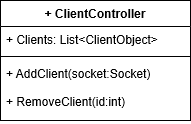

The diagram above was exported from draw.io. Its source (the exported page's mxGraphModel, read from the mxfile embedded in the PNG):
<mxGraphModel grid="1" dx="372" dy="511" gridSize="10" guides="1" tooltips="1" connect="1" arrows="1" fold="1" page="1" pageScale="1" pageWidth="827" pageHeight="1169" math="0" shadow="0">
  <root>
    <mxCell id="0" />
    <mxCell id="1" parent="0" />
    <mxCell id="E-eFvgr7Lf1epvpGu7v7-1" value="+ ClientController" parent="1" style="swimlane;fontStyle=1;align=center;verticalAlign=top;childLayout=stackLayout;horizontal=1;startSize=26;horizontalStack=0;resizeParent=1;resizeParentMax=0;resizeLast=0;collapsible=1;marginBottom=0;" vertex="1">
      <mxGeometry as="geometry" y="80" x="280" height="120" width="190" />
    </mxCell>
    <mxCell id="E-eFvgr7Lf1epvpGu7v7-2" value="+ Clients: List&lt;ClientObject&gt;" parent="E-eFvgr7Lf1epvpGu7v7-1" style="text;strokeColor=none;fillColor=none;align=left;verticalAlign=top;spacingLeft=4;spacingRight=4;overflow=hidden;rotatable=0;points=[[0,0.5],[1,0.5]];portConstraint=eastwest;" vertex="1">
      <mxGeometry as="geometry" y="26" height="26" width="190" />
    </mxCell>
    <mxCell id="E-eFvgr7Lf1epvpGu7v7-3" value="" parent="E-eFvgr7Lf1epvpGu7v7-1" style="line;strokeWidth=1;fillColor=none;align=left;verticalAlign=middle;spacingTop=-1;spacingLeft=3;spacingRight=3;rotatable=0;labelPosition=right;points=[];portConstraint=eastwest;" vertex="1">
      <mxGeometry as="geometry" y="52" height="8" width="190" />
    </mxCell>
    <mxCell id="E-eFvgr7Lf1epvpGu7v7-4" value="+ AddClient(socket:Socket)&#10;&#10;+ RemoveClient(id:int)" parent="E-eFvgr7Lf1epvpGu7v7-1" style="text;strokeColor=none;fillColor=none;align=left;verticalAlign=top;spacingLeft=4;spacingRight=4;overflow=hidden;rotatable=0;points=[[0,0.5],[1,0.5]];portConstraint=eastwest;" vertex="1">
      <mxGeometry as="geometry" y="60" height="60" width="190" />
    </mxCell>
  </root>
</mxGraphModel>